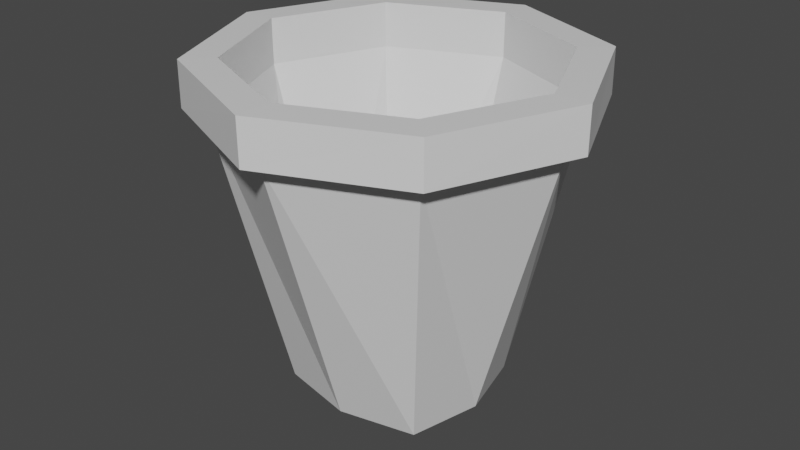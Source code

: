 # Source: pot.blend  (saved by Blender 3.1.7; exported with 4.5.12 LTS)
import bpy
from mathutils import Matrix  # noqa: F401  (used for matrix-valued properties, if any)

bpy.ops.wm.read_factory_settings(use_empty=True)
scene = bpy.context.scene
scene.name = 'Scene'

# ---- collections
col_collection = bpy.data.collections.new('Collection'); scene.collection.children.link(col_collection)

# ---- materials (node trees are filled in below, after node groups)
mat_material = bpy.data.materials.new('Material')
mat_material.alpha_threshold = 0.0
mat_material.use_transparent_shadow = False
mat_material.line_color = (0.0, 0.0, 0.0, 1.0)

# ---- material node trees
mat_material.use_nodes = True; mat_material.node_tree.nodes.clear()
_N = mat_material.node_tree.nodes; _L = mat_material.node_tree.links
n0 = _N.new('ShaderNodeOutputMaterial'); n0.name = 'Material Output'; n0.location = (300, 300)
n1 = _N.new('ShaderNodeBsdfPrincipled'); n1.name = 'Principled BSDF'; n1.location = (10, 300)
n1.distribution = 'GGX'
n1.subsurface_method = 'RANDOM_WALK_SKIN'
n1.inputs[2].default_value = 0.4
n1.inputs[3].default_value = 1.45
n1.inputs[27].default_value = (0.0, 0.0, 0.0, 1.0)
n1.inputs[28].default_value = 1.0
_L.new(n1.outputs[0], n0.inputs[0])
n0.is_active_output = True

# ---- world
world_world = bpy.data.worlds.new('World'); scene.world = world_world
world_world.use_nodes = True; world_world.node_tree.nodes.clear()
_N = world_world.node_tree.nodes; _L = world_world.node_tree.links
n0 = _N.new('ShaderNodeOutputWorld'); n0.name = 'World Output'; n0.location = (300, 300)
n1 = _N.new('ShaderNodeBackground'); n1.name = 'Background'; n1.location = (10, 300)
n1.inputs[0].default_value = (0.05088, 0.05088, 0.05088, 1.0)
_L.new(n1.outputs[0], n0.inputs[0])
n0.is_active_output = True
world_world.color = (0.05088, 0.05088, 0.05088)
world_world.use_sun_shadow = False
world_world.sun_shadow_jitter_overblur = 0.0

# ---- meshes
me_cube = bpy.data.meshes.new('Cube')
me_cube.from_pydata([(3.004, 3.004, 7.147), (1.88, 1.769, 0.08437), (3.004, -3.004, 7.147), (1.88, -1.769, 0.08437), (-3.004, 3.004, 7.147), (-1.88, 1.769, 0.08437), (-3.004, -3.004, 7.147), (-1.88, -1.769, 0.08437), (-2.31, 0.0, 0.08437), (4.271, 0.0, 7.147), (-4.271, 0.0, 7.147), (2.31, 0.0, 0.08437), (0.0, 2.174, 0.08437), (0.0, -4.271, 7.147), (0.0, -2.174, 0.08437), (0.0, 4.271, 7.147), (3.332, 3.332, 7.147), (3.332, -3.332, 7.147), (-3.332, 3.332, 7.147), (-3.332, -3.332, 7.147), (4.738, 0.0, 7.147), (-4.738, 0.0, 7.147), (0.0, -4.738, 7.147), (0.0, 4.738, 7.147), (3.327, 3.327, 8.249), (3.327, -3.327, 8.249), (-3.327, 3.327, 8.249), (-3.327, -3.327, 8.249), (4.744, -1.891e-08, 8.249), (-4.744, -1.891e-08, 8.249), (-5.802e-08, -4.744, 8.249), (-5.802e-08, 4.744, 8.249), (0.276, 0.2596, -0.03321), (0.276, -0.2596, -0.03321), (-0.276, 0.2596, -0.03321), (-0.276, -0.2596, -0.03321), (-0.3391, 0.0, -0.03321), (0.3391, 0.0, -0.03321), (0.0, 0.319, -0.03321), (0.0, -0.319, -0.03321), (0.276, 0.2596, 0.4498), (0.276, -0.2596, 0.4498), (-0.276, 0.2596, 0.4498), (-0.276, -0.2596, 0.4498), (-0.3391, 0.0, 0.4498), (0.3391, 0.0, 0.4498), (0.0, 0.319, 0.4498), (0.0, -0.319, 0.4498), (1.635, 1.538, 0.4733), (1.635, -1.538, 0.4733), (-1.635, 1.538, 0.4733), (-1.635, -1.538, 0.4733), (-2.009, 0.0, 0.4733), (2.009, 0.0, 0.4733), (0.0, 1.89, 0.4733), (0.0, -1.89, 0.4733), (2.73, 2.73, 7.142), (2.73, -2.73, 7.142), (-2.73, 2.73, 7.142), (-2.73, -2.73, 7.142), (-3.905, 0.0, 7.142), (3.905, 0.0, 7.142), (0.0, 3.905, 7.142), (0.0, -3.905, 7.142), (2.73, 2.73, 8.258), (2.73, -2.73, 8.258), (-2.73, 2.73, 8.258), (-2.73, -2.73, 8.258), (-3.905, 0.0, 8.258), (3.905, 0.0, 8.258), (-9.983e-08, 3.905, 8.258), (-9.983e-08, -3.905, 8.258)], [], [(14, 13, 6, 7), (8, 10, 4, 5), (11, 9, 2, 3), (12, 15, 0, 1), (1, 0, 9, 11), (7, 6, 10, 8), (4, 10, 21, 18), (11, 3, 33, 37), (5, 4, 15, 12), (3, 2, 13, 14), (23, 18, 26, 31), (2, 9, 20, 17), (10, 6, 19, 21), (15, 4, 18, 23), (0, 15, 23, 16), (13, 2, 17, 22), (6, 13, 22, 19), (9, 0, 16, 20), (21, 19, 27, 29), (16, 23, 31, 24), (17, 20, 28, 25), (22, 17, 25, 30), (20, 16, 24, 28), (18, 21, 29, 26), (19, 22, 30, 27), (32, 37, 45, 40), (7, 8, 36, 35), (1, 11, 37, 32), (14, 7, 35, 39), (12, 1, 32, 38), (8, 5, 34, 36), (5, 12, 38, 34), (3, 14, 39, 33), (47, 43, 51, 55), (34, 38, 46, 42), (38, 32, 40, 46), (36, 34, 42, 44), (33, 39, 47, 41), (35, 36, 44, 43), (39, 35, 43, 47), (37, 33, 41, 45), (55, 51, 59, 63), (45, 41, 49, 53), (40, 45, 53, 48), (42, 46, 54, 50), (46, 40, 48, 54), (44, 42, 50, 52), (41, 47, 55, 49), (43, 44, 52, 51), (63, 59, 67, 71), (53, 49, 57, 61), (48, 53, 61, 56), (50, 54, 62, 58), (54, 48, 56, 62), (52, 50, 58, 60), (49, 55, 63, 57), (51, 52, 60, 59), (61, 57, 65, 69), (56, 61, 69, 64), (58, 62, 70, 66), (62, 56, 64, 70), (60, 58, 66, 68), (57, 63, 71, 65), (59, 60, 68, 67), (70, 64, 24, 31), (68, 66, 26, 29), (65, 71, 30, 25), (67, 68, 29, 27), (71, 67, 27, 30), (69, 65, 25, 28), (64, 69, 28, 24), (66, 70, 31, 26)])
_uv = me_cube.uv_layers.new(name='UVMap')
_uv.uv.foreach_set('vector', [0.5646, 0.7292, 0.477, 0.5427, 0.5619, 0.5011, 0.6273, 0.6975, 0.7037, 0.693, 0.657, 0.4635, 0.7665, 0.415, 0.788, 0.6865, 0.4485, 0.8134, 0.3, 0.6317, 0.3907, 0.5816, 0.5004, 0.7572, 0.3572, 0.9975, 0.06324, 0.7675, 0.1907, 0.6871, 0.3904, 0.8747, 0.3904, 0.8747, 0.1907, 0.6871, 0.3, 0.6317, 0.4485, 0.8134, 0.6273, 0.6975, 0.5619, 0.5011, 0.657, 0.4635, 0.7037, 0.693, 0.7665, 0.415, 0.657, 0.4635, 0.6506, 0.4489, 0.7608, 0.4006, 0.4485, 0.8134, 0.5004, 0.7572, 0.6154, 0.9154, 0.5913, 0.9348, 0.788, 0.6865, 0.7665, 0.415, 0.9048, 0.3687, 0.906, 0.7377, 0.5004, 0.7572, 0.3907, 0.5816, 0.477, 0.5427, 0.5646, 0.7292, 0.906, 0.3443, 0.7608, 0.4006, 0.7427, 0.3624, 0.8798, 0.2885, 0.3907, 0.5816, 0.3, 0.6317, 0.2926, 0.6173, 0.3857, 0.5716, 0.657, 0.4635, 0.5619, 0.5011, 0.5574, 0.491, 0.6506, 0.4489, 0.9048, 0.3687, 0.7665, 0.415, 0.7608, 0.4006, 0.906, 0.3443, 0.1907, 0.6871, 0.06324, 0.7675, 0.04279, 0.7526, 0.183, 0.6732, 0.477, 0.5427, 0.3907, 0.5816, 0.3857, 0.5716, 0.4712, 0.5303, 0.5619, 0.5011, 0.477, 0.5427, 0.4712, 0.5303, 0.5574, 0.491, 0.3, 0.6317, 0.1907, 0.6871, 0.183, 0.6732, 0.2926, 0.6173, 0.6506, 0.4489, 0.5574, 0.491, 0.5435, 0.4606, 0.6352, 0.4166, 0.183, 0.6732, 0.04279, 0.7526, 0.01474, 0.695, 0.1644, 0.634, 0.3857, 0.5716, 0.2926, 0.6173, 0.2773, 0.5842, 0.3712, 0.5412, 0.4712, 0.5303, 0.3857, 0.5716, 0.3712, 0.5412, 0.4579, 0.502, 0.2926, 0.6173, 0.183, 0.6732, 0.1644, 0.634, 0.2773, 0.5842, 0.7608, 0.4006, 0.6506, 0.4489, 0.6352, 0.4166, 0.7427, 0.3624, 0.5574, 0.491, 0.4712, 0.5303, 0.4579, 0.502, 0.5435, 0.4606, 0.5743, 0.9598, 0.5913, 0.9348, 0.6176, 0.9602, 0.6033, 0.9792, 0.6273, 0.6975, 0.7037, 0.693, 0.7036, 0.885, 0.6719, 0.8904, 0.3904, 0.8747, 0.4485, 0.8134, 0.5913, 0.9348, 0.5743, 0.9598, 0.5646, 0.7292, 0.6273, 0.6975, 0.6719, 0.8904, 0.6416, 0.8988, 0.3572, 0.9975, 0.3904, 0.8747, 0.5743, 0.9598, 0.565, 0.9872, 0.7037, 0.693, 0.788, 0.6865, 0.7358, 0.8886, 0.7036, 0.885, 0.788, 0.6865, 0.906, 0.7377, 0.7659, 0.8987, 0.7358, 0.8886, 0.5004, 0.7572, 0.5646, 0.7292, 0.6416, 0.8988, 0.6154, 0.9154, 0.2958, 0.1478, 0.3178, 0.1318, 0.4094, 0.2458, 0.3523, 0.2719, 0.7358, 0.8886, 0.7659, 0.8987, 0.756, 0.9355, 0.7279, 0.9279, 0.565, 0.9872, 0.5743, 0.9598, 0.6033, 0.9792, 0.5926, 0.9999, 0.7036, 0.885, 0.7358, 0.8886, 0.7279, 0.9279, 0.703, 0.9246, 0.6154, 0.9154, 0.6416, 0.8988, 0.6559, 0.9334, 0.6352, 0.9451, 0.6719, 0.8904, 0.7036, 0.885, 0.703, 0.9246, 0.6784, 0.9267, 0.6416, 0.8988, 0.6719, 0.8904, 0.6784, 0.9267, 0.6559, 0.9334, 0.5913, 0.9348, 0.6154, 0.9154, 0.6352, 0.9451, 0.6176, 0.9602, 0.3523, 0.2719, 0.4094, 0.2458, 0.5183, 0.4096, 0.4336, 0.4492, 0.2416, 0.1565, 0.2692, 0.1538, 0.2951, 0.298, 0.2246, 0.2969, 0.2155, 0.148, 0.2416, 0.1565, 0.2246, 0.2969, 0.145, 0.292, 0.3488, 0.08778, 0.3459, 0.05713, 0.5183, 9.517e-05, 0.5026, 0.1296, 0.1942, 0.1253, 0.2155, 0.148, 0.145, 0.292, 0.03555, 0.2174, 0.338, 0.1129, 0.3488, 0.08778, 0.5026, 0.1296, 0.4544, 0.1922, 0.2692, 0.1538, 0.2958, 0.1478, 0.3523, 0.2719, 0.2951, 0.298, 0.3178, 0.1318, 0.338, 0.1129, 0.4544, 0.1922, 0.4094, 0.2458, 0.4336, 0.4492, 0.5183, 0.4096, 0.5341, 0.4416, 0.4471, 0.4789, 0.2246, 0.2969, 0.2951, 0.298, 0.3491, 0.4881, 0.253, 0.5203, 0.145, 0.292, 0.2246, 0.2969, 0.253, 0.5203, 0.1388, 0.5577, 0.5026, 0.1296, 0.5183, 9.517e-05, 0.8156, 0.2167, 0.7045, 0.297, 0.03555, 0.2174, 0.145, 0.292, 0.1388, 0.5577, 9.517e-05, 0.5906, 0.4544, 0.1922, 0.5026, 0.1296, 0.7045, 0.297, 0.6034, 0.3582, 0.2951, 0.298, 0.3523, 0.2719, 0.4336, 0.4492, 0.3491, 0.4881, 0.4094, 0.2458, 0.4544, 0.1922, 0.6034, 0.3582, 0.5183, 0.4096, 0.253, 0.5203, 0.3491, 0.4881, 0.3626, 0.5217, 0.2653, 0.5567, 0.1388, 0.5577, 0.253, 0.5203, 0.2653, 0.5567, 0.1536, 0.6059, 0.7045, 0.297, 0.8156, 0.2167, 0.844, 0.261, 0.7283, 0.3369, 9.517e-05, 0.5906, 0.1388, 0.5577, 0.1536, 0.6059, 0.01599, 0.6481, 0.6034, 0.3582, 0.7045, 0.297, 0.7283, 0.3369, 0.6219, 0.3904, 0.3491, 0.4881, 0.4336, 0.4492, 0.4471, 0.4789, 0.3626, 0.5217, 0.5183, 0.4096, 0.6034, 0.3582, 0.6219, 0.3904, 0.5341, 0.4416, 0.01599, 0.6481, 0.1536, 0.6059, 0.1644, 0.634, 0.01474, 0.695, 0.6219, 0.3904, 0.7283, 0.3369, 0.7427, 0.3624, 0.6352, 0.4166, 0.3626, 0.5217, 0.4471, 0.4789, 0.4579, 0.502, 0.3712, 0.5412, 0.5341, 0.4416, 0.6219, 0.3904, 0.6352, 0.4166, 0.5435, 0.4606, 0.4471, 0.4789, 0.5341, 0.4416, 0.5435, 0.4606, 0.4579, 0.502, 0.2653, 0.5567, 0.3626, 0.5217, 0.3712, 0.5412, 0.2773, 0.5842, 0.1536, 0.6059, 0.2653, 0.5567, 0.2773, 0.5842, 0.1644, 0.634, 0.7283, 0.3369, 0.844, 0.261, 0.8798, 0.2885, 0.7427, 0.3624])
me_cube.materials.append(mat_material)
me_cube.use_remesh_preserve_volume = False
me_cube.use_remesh_preserve_attributes = False
me_cube.use_mirror_vertex_groups = False
me_cube.update()

# ---- objects
ob_cube = bpy.data.objects.new('Cube', me_cube)

# ---- transforms, parenting, visibility, modifiers, constraints
ob_cube.location = (0.0, 0.0, 0.0)
ob_cube.lock_rotations_4d = False
ob_cube.empty_display_type = 'ARROWS'
ob_cube.lineart.crease_threshold = 0.0

# ---- collection membership
col_collection.objects.link(ob_cube)

# ---- scene / render settings (as saved in the file)
scene.frame_start = 1; scene.frame_end = 250; scene.frame_set(1)
scene.render.engine = 'BLENDER_EEVEE_NEXT'
scene.cycles.sampling_pattern = 'TABULATED_SOBOL'
scene.cycles.use_light_tree = False
scene.view_settings.view_transform = 'Filmic'
bpy.context.view_layer.update()

# ---- added for rendering (the .blend has no active camera and no usable light): camera, sun
cam_auto = bpy.data.cameras.new('AutoCamera')
cam_auto.lens = 50.0
cam_auto.sensor_width = 36.0
cam_auto.clip_end = 1000.0
ob_auto_camera = bpy.data.objects.new('AutoCamera', cam_auto)
scene.collection.objects.link(ob_auto_camera)
ob_auto_camera.location = (14.5935, -17.5122, 15.787)
ob_auto_camera.rotation_euler = (1.09748, -7.21219e-08, 0.694738)
scene.camera = ob_auto_camera
light_auto_sun = bpy.data.lights.new('AutoSun', 'SUN')
light_auto_sun.energy = 3.0
light_auto_sun.angle = 0.0523599
ob_auto_sun = bpy.data.objects.new('AutoSun', light_auto_sun)
scene.collection.objects.link(ob_auto_sun)
ob_auto_sun.rotation_euler = (0.872665, 0.174533, 0.523599)
bpy.context.view_layer.update()
